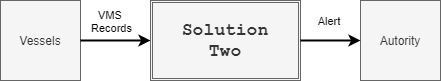

The diagram above was exported from draw.io. Its source (the exported page's mxGraphModel, read from the mxfile embedded in the PNG):
<mxGraphModel dx="870" dy="655" grid="1" gridSize="10" guides="1" tooltips="1" connect="1" arrows="1" fold="1" page="1" pageScale="1" pageWidth="827" pageHeight="583" math="0" shadow="0">
  <root>
    <mxCell id="61T1hbQdSELRU_MaxF01-0" />
    <mxCell id="61T1hbQdSELRU_MaxF01-1" parent="61T1hbQdSELRU_MaxF01-0" />
    <mxCell id="61T1hbQdSELRU_MaxF01-3" value="&lt;font style=&quot;font-size: 18px&quot;&gt;&lt;pre style=&quot;margin-top: 0px ; margin-bottom: 0px&quot;&gt;&lt;span style=&quot;font-weight: 600&quot;&gt;Solution&lt;/span&gt;&lt;/pre&gt;&lt;pre style=&quot;margin-top: 0px ; margin-bottom: 0px&quot;&gt;&lt;b&gt;Two&lt;/b&gt;&lt;/pre&gt;&lt;/font&gt;" style="shape=ext;double=1;rounded=0;whiteSpace=wrap;html=1;fillColor=#f5f5f5;strokeColor=#666666;fontColor=#333333;" parent="61T1hbQdSELRU_MaxF01-1" vertex="1">
      <mxGeometry x="230" y="180" width="150" height="80" as="geometry" />
    </mxCell>
    <mxCell id="61T1hbQdSELRU_MaxF01-4" value="Vessels" style="whiteSpace=wrap;html=1;aspect=fixed;fillColor=#f5f5f5;strokeColor=#666666;fontColor=#333333;" parent="61T1hbQdSELRU_MaxF01-1" vertex="1">
      <mxGeometry x="80" y="180" width="80" height="80" as="geometry" />
    </mxCell>
    <mxCell id="61T1hbQdSELRU_MaxF01-5" value="" style="endArrow=classic;html=1;strokeColor=#000000;strokeWidth=2;entryX=0;entryY=0.5;entryDx=0;entryDy=0;exitX=1;exitY=0.5;exitDx=0;exitDy=0;" parent="61T1hbQdSELRU_MaxF01-1" source="61T1hbQdSELRU_MaxF01-4" target="61T1hbQdSELRU_MaxF01-3" edge="1">
      <mxGeometry width="50" height="50" relative="1" as="geometry">
        <mxPoint x="186" y="210" as="sourcePoint" />
        <mxPoint x="270" y="245" as="targetPoint" />
      </mxGeometry>
    </mxCell>
    <mxCell id="61T1hbQdSELRU_MaxF01-6" value="VMS &lt;br&gt;Records" style="edgeLabel;html=1;align=center;verticalAlign=middle;resizable=0;points=[];" parent="61T1hbQdSELRU_MaxF01-5" vertex="1" connectable="0">
      <mxGeometry x="0.3859" y="3" relative="1" as="geometry">
        <mxPoint x="-19" y="-17" as="offset" />
      </mxGeometry>
    </mxCell>
    <mxCell id="rK8rpYKdeoT7rXi7FW7s-0" value="Autority" style="whiteSpace=wrap;html=1;aspect=fixed;fillColor=#f5f5f5;strokeColor=#666666;fontColor=#333333;" parent="61T1hbQdSELRU_MaxF01-1" vertex="1">
      <mxGeometry x="440" y="180" width="80" height="80" as="geometry" />
    </mxCell>
    <mxCell id="rK8rpYKdeoT7rXi7FW7s-1" value="" style="endArrow=classic;html=1;strokeColor=#000000;strokeWidth=2;exitX=1;exitY=0.5;exitDx=0;exitDy=0;entryX=0;entryY=0.5;entryDx=0;entryDy=0;rounded=0;" parent="61T1hbQdSELRU_MaxF01-1" source="61T1hbQdSELRU_MaxF01-3" target="rK8rpYKdeoT7rXi7FW7s-0" edge="1">
      <mxGeometry width="50" height="50" relative="1" as="geometry">
        <mxPoint x="390" y="360" as="sourcePoint" />
        <mxPoint x="440" y="310" as="targetPoint" />
      </mxGeometry>
    </mxCell>
    <mxCell id="rK8rpYKdeoT7rXi7FW7s-2" value="Alert&amp;nbsp;" style="edgeLabel;html=1;align=center;verticalAlign=middle;resizable=0;points=[];" parent="rK8rpYKdeoT7rXi7FW7s-1" vertex="1" connectable="0">
      <mxGeometry x="-0.3752" y="-1" relative="1" as="geometry">
        <mxPoint x="9.999999999999996" y="-21" as="offset" />
      </mxGeometry>
    </mxCell>
  </root>
</mxGraphModel>